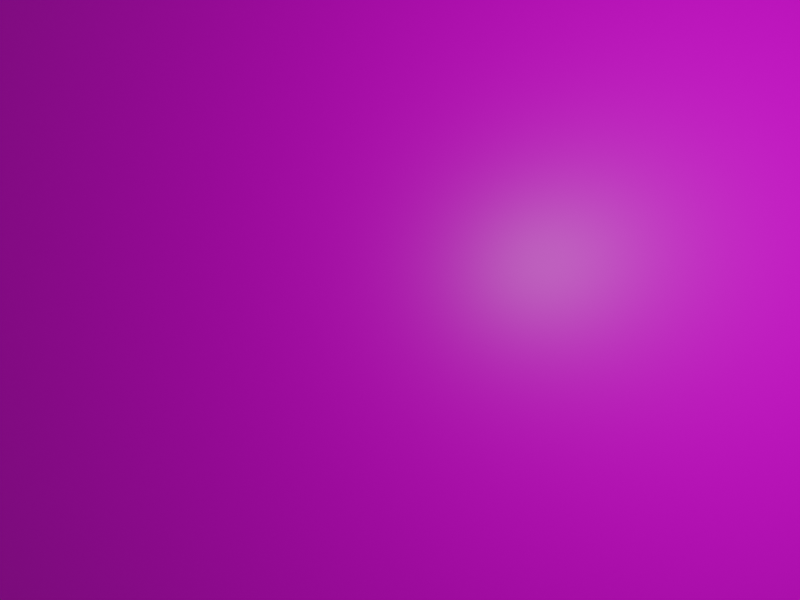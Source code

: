 # Source: test.blend  (saved by Blender 2.80.74; exported with 4.5.12 LTS)
import bpy
from mathutils import Matrix  # noqa: F401  (used for matrix-valued properties, if any)

bpy.ops.wm.read_factory_settings(use_empty=True)
scene = bpy.context.scene
scene.name = 'Scene'

# ---- collections
col_collection = bpy.data.collections.new('Collection'); scene.collection.children.link(col_collection)

# ---- images (referenced by path relative to the original .blend; pixels are not part of the script)
import os
ASSET_DIR = os.environ.get("B2B_ASSET_DIR", "")  # directory of the original .blend (textures are referenced by path, not embedded)
HERE = os.path.dirname(os.path.abspath(__file__))  # packed textures are extracted next to this script under _unpacked/

def load_image(name, relpath, width, height, colorspace="sRGB"):
    """Load a texture the original file referenced (path relative to the .blend, or extracted next to this script)."""
    p = next((c for c in (os.path.join(HERE, relpath), os.path.join(ASSET_DIR, relpath)) if relpath and os.path.exists(c)), "")
    if p:
        img = bpy.data.images.load(p, check_existing=True)
        img.name = name
    else:  # same state as the original file: an image datablock whose file is absent (Cycles renders it pink)
        img = bpy.data.images.new(name, width, height)
        img.source = "FILE"
        img.filepath = "//" + (relpath or name)
    img.colorspace_settings.name = colorspace
    return img
img_plane_8x6_jpg = load_image('plane_8x6.jpg', 'plane_8x6.jpg', 1024, 1024, 'sRGB')

# ---- materials (node trees are filled in below, after node groups)
mat_material = bpy.data.materials.new('Material')
mat_material.use_transparent_shadow = False

# ---- material node trees
mat_material.use_nodes = True; mat_material.node_tree.nodes.clear()
_N = mat_material.node_tree.nodes; _L = mat_material.node_tree.links
n0 = _N.new('ShaderNodeOutputMaterial'); n0.name = 'Material Output'; n0.location = (300, 300)
n1 = _N.new('ShaderNodeBsdfPrincipled'); n1.name = 'Principled BSDF'; n1.location = (10, 300)
n1.distribution = 'GGX'
n1.subsurface_method = 'BURLEY'
n1.inputs[3].default_value = 1.45
n1.inputs[27].default_value = (0.0, 0.0, 0.0, 1.0)
n1.inputs[28].default_value = 1.0
n2 = _N.new('ShaderNodeTexImage'); n2.name = 'Image Texture'; n2.location = (-310, 161)
n2.image = img_plane_8x6_jpg
_L.new(n1.outputs[0], n0.inputs[0])
_L.new(n2.outputs[0], n1.inputs[0])
n0.is_active_output = True

# ---- world
world_world = bpy.data.worlds.new('World'); scene.world = world_world
world_world.use_nodes = True; world_world.node_tree.nodes.clear()
_N = world_world.node_tree.nodes; _L = world_world.node_tree.links
n0 = _N.new('ShaderNodeOutputWorld'); n0.name = 'World Output'; n0.location = (300, 300)
n1 = _N.new('ShaderNodeBackground'); n1.name = 'Background'; n1.location = (10, 300)
n1.inputs[0].default_value = (0.05088, 0.05088, 0.05088, 1.0)
_L.new(n1.outputs[0], n0.inputs[0])
n0.is_active_output = True
world_world.color = (0.05088, 0.05088, 0.05088)
world_world.use_sun_shadow = False
world_world.sun_shadow_jitter_overblur = 0.0

# ---- cameras
cam_camera = bpy.data.cameras.new('Camera')
cam_camera.clip_end = 100.0
cam_camera.lens = 13.56
cam_camera.ortho_scale = 7.314
cam_camera.lens_unit = 'FOV'

# ---- lights
light_light = bpy.data.lights.new('Light', 'POINT')
light_light.transmission_factor = 0.0
light_light.energy = 1000.0
light_light.shadow_soft_size = 0.1
light_light.shadow_maximum_resolution = 0.006
light_light.use_absolute_resolution = True

# ---- meshes
me_plane_001 = bpy.data.meshes.new('Plane.001')
me_plane_001.from_pydata([(-1.0, -1.0, 0.0), (1.0, -1.0, 0.0), (-1.0, 1.0, 0.0), (1.0, 1.0, 0.0)], [], [(0, 1, 3, 2)])
_uv = me_plane_001.uv_layers.new(name='UVMap')
_uv.uv.foreach_set('vector', [0.0, 0.0, 1.0, 0.0, 1.0, 1.0, 0.0, 1.0])
me_plane_001.materials.append(mat_material)
me_plane_001.use_remesh_preserve_volume = False
me_plane_001.use_remesh_preserve_attributes = False
me_plane_001.use_mirror_vertex_groups = False
me_plane_001.update()

# ---- objects
ob_light = bpy.data.objects.new('Light', light_light)
ob_camera = bpy.data.objects.new('Camera', cam_camera)
ob_plane = bpy.data.objects.new('Plane', me_plane_001)

# ---- transforms, parenting, visibility, modifiers, constraints
ob_light.location = (4.076, 1.005, 5.904)
ob_light.rotation_euler = (0.6503, 0.05522, 1.866)
ob_light.lock_rotations_4d = False
ob_light.empty_display_type = 'ARROWS'
ob_light.color = (0.0, 0.0, 0.0, 0.0)
ob_light.lineart.crease_threshold = 0.0
ob_camera.location = (0.0, 0.0, 3.0)
ob_camera.lock_rotations_4d = False
ob_camera.empty_display_type = 'ARROWS'
ob_camera.color = (0.0, 0.0, 0.0, 0.0)
ob_camera.display_type = 'WIRE'
ob_camera.lineart.crease_threshold = 0.0
ob_plane.location = (0.0, 0.0, 0.0)
ob_plane.scale = (25.0, 10.0, 1.0)
ob_plane.lineart.crease_threshold = 0.0

# ---- collection membership
col_collection.objects.link(ob_light)
col_collection.objects.link(ob_camera)
col_collection.objects.link(ob_plane)

# ---- scene / render settings (as saved in the file)
scene.camera = ob_camera
scene.frame_start = 1; scene.frame_end = 250; scene.frame_set(1)
scene.render.engine = 'BLENDER_EEVEE_NEXT'
scene.render.resolution_x = 1024
scene.render.resolution_y = 768
scene.cycles.use_denoising = False
scene.cycles.samples = 128
scene.cycles.sampling_pattern = 'TABULATED_SOBOL'
scene.cycles.use_adaptive_sampling = False
scene.cycles.use_light_tree = False
scene.view_settings.view_transform = 'Filmic'
bpy.context.view_layer.update()
